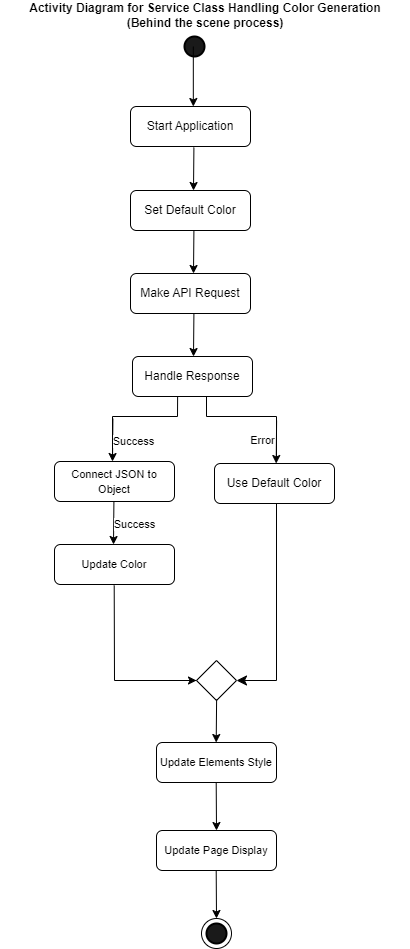

The diagram above was exported from draw.io. Its source (the exported page's mxGraphModel, read from the mxfile embedded in the PNG):
<mxGraphModel dx="481" dy="262" grid="1" gridSize="10" guides="1" tooltips="1" connect="1" arrows="1" fold="1" page="1" pageScale="1" pageWidth="827" pageHeight="1169" math="0" shadow="0">
  <root>
    <mxCell id="WIyWlLk6GJQsqaUBKTNV-0" />
    <mxCell id="WIyWlLk6GJQsqaUBKTNV-1" parent="WIyWlLk6GJQsqaUBKTNV-0" />
    <mxCell id="WIyWlLk6GJQsqaUBKTNV-3" value="Start Application" style="rounded=1;whiteSpace=wrap;html=1;fontSize=12;glass=0;strokeWidth=1;shadow=0;" parent="WIyWlLk6GJQsqaUBKTNV-1" vertex="1">
      <mxGeometry x="364" y="106" width="120" height="40" as="geometry" />
    </mxCell>
    <mxCell id="WIyWlLk6GJQsqaUBKTNV-7" value="Handle Response" style="rounded=1;whiteSpace=wrap;html=1;fontSize=12;glass=0;strokeWidth=1;shadow=0;" parent="WIyWlLk6GJQsqaUBKTNV-1" vertex="1">
      <mxGeometry x="366" y="356" width="120" height="40" as="geometry" />
    </mxCell>
    <mxCell id="t_dULQsX76HBimgxUf8g-0" value="&lt;b&gt;Activity Diagram for Service Class Handling Color Generation&lt;br&gt;(Behind the scene process)&lt;br&gt;&lt;/b&gt;" style="text;strokeColor=none;align=center;fillColor=none;html=1;verticalAlign=middle;whiteSpace=wrap;rounded=0;" vertex="1" parent="WIyWlLk6GJQsqaUBKTNV-1">
      <mxGeometry x="234" width="410" height="30" as="geometry" />
    </mxCell>
    <mxCell id="t_dULQsX76HBimgxUf8g-1" value="" style="strokeWidth=2;html=1;shape=mxgraph.flowchart.start_2;whiteSpace=wrap;labelBackgroundColor=#1A1A1A;fillColor=#1A1A1A;" vertex="1" parent="WIyWlLk6GJQsqaUBKTNV-1">
      <mxGeometry x="418" y="36" width="20" height="20" as="geometry" />
    </mxCell>
    <mxCell id="t_dULQsX76HBimgxUf8g-11" value="" style="endArrow=none;html=1;rounded=0;entryX=0.376;entryY=1.106;entryDx=0;entryDy=0;entryPerimeter=0;" edge="1" parent="WIyWlLk6GJQsqaUBKTNV-1">
      <mxGeometry width="50" height="50" relative="1" as="geometry">
        <mxPoint x="346" y="456" as="sourcePoint" />
        <mxPoint x="411.1200000000001" y="396.24" as="targetPoint" />
        <Array as="points">
          <mxPoint x="346" y="416" />
          <mxPoint x="411" y="416" />
        </Array>
      </mxGeometry>
    </mxCell>
    <mxCell id="t_dULQsX76HBimgxUf8g-12" value="" style="endArrow=none;html=1;rounded=0;" edge="1" parent="WIyWlLk6GJQsqaUBKTNV-1">
      <mxGeometry width="50" height="50" relative="1" as="geometry">
        <mxPoint x="510" y="460" as="sourcePoint" />
        <mxPoint x="440" y="396" as="targetPoint" />
        <Array as="points">
          <mxPoint x="510" y="416" />
          <mxPoint x="440" y="416" />
        </Array>
      </mxGeometry>
    </mxCell>
    <mxCell id="t_dULQsX76HBimgxUf8g-18" value="" style="rhombus;whiteSpace=wrap;html=1;shadow=0;fontFamily=Helvetica;fontSize=12;align=center;strokeWidth=1;spacing=6;spacingTop=-4;" vertex="1" parent="WIyWlLk6GJQsqaUBKTNV-1">
      <mxGeometry x="430" y="660" width="40" height="40" as="geometry" />
    </mxCell>
    <mxCell id="t_dULQsX76HBimgxUf8g-19" value="" style="edgeStyle=elbowEdgeStyle;elbow=horizontal;endArrow=classic;html=1;curved=0;rounded=0;endSize=8;startSize=8;entryX=1;entryY=0.5;entryDx=0;entryDy=0;exitX=0.5;exitY=1;exitDx=0;exitDy=0;" edge="1" parent="WIyWlLk6GJQsqaUBKTNV-1" source="t_dULQsX76HBimgxUf8g-59" target="t_dULQsX76HBimgxUf8g-18">
      <mxGeometry width="50" height="50" relative="1" as="geometry">
        <mxPoint x="510" y="520" as="sourcePoint" />
        <mxPoint x="594" y="584" as="targetPoint" />
        <Array as="points">
          <mxPoint x="510" y="600" />
        </Array>
      </mxGeometry>
    </mxCell>
    <mxCell id="t_dULQsX76HBimgxUf8g-20" value="" style="endArrow=none;html=1;rounded=0;exitX=0;exitY=0.5;exitDx=0;exitDy=0;" edge="1" parent="WIyWlLk6GJQsqaUBKTNV-1" source="t_dULQsX76HBimgxUf8g-18">
      <mxGeometry width="50" height="50" relative="1" as="geometry">
        <mxPoint x="350" y="670" as="sourcePoint" />
        <mxPoint x="347.69999999999993" y="585" as="targetPoint" />
        <Array as="points">
          <mxPoint x="348" y="680" />
        </Array>
      </mxGeometry>
    </mxCell>
    <mxCell id="t_dULQsX76HBimgxUf8g-23" value="" style="endArrow=classic;html=1;rounded=0;" edge="1" parent="WIyWlLk6GJQsqaUBKTNV-1">
      <mxGeometry width="50" height="50" relative="1" as="geometry">
        <mxPoint x="410" y="680" as="sourcePoint" />
        <mxPoint x="430" y="680" as="targetPoint" />
      </mxGeometry>
    </mxCell>
    <mxCell id="t_dULQsX76HBimgxUf8g-30" value="" style="strokeWidth=2;html=1;shape=mxgraph.flowchart.start_2;whiteSpace=wrap;labelBackgroundColor=#1A1A1A;fillColor=#1A1A1A;" vertex="1" parent="WIyWlLk6GJQsqaUBKTNV-1">
      <mxGeometry x="440" y="923" width="20" height="20" as="geometry" />
    </mxCell>
    <mxCell id="t_dULQsX76HBimgxUf8g-31" value="" style="ellipse;whiteSpace=wrap;html=1;aspect=fixed;fillColor=none;" vertex="1" parent="WIyWlLk6GJQsqaUBKTNV-1">
      <mxGeometry x="435" y="918" width="30" height="30" as="geometry" />
    </mxCell>
    <mxCell id="t_dULQsX76HBimgxUf8g-37" value="" style="endArrow=classic;html=1;rounded=0;" edge="1" parent="WIyWlLk6GJQsqaUBKTNV-1">
      <mxGeometry width="50" height="50" relative="1" as="geometry">
        <mxPoint x="427.41" y="147" as="sourcePoint" />
        <mxPoint x="427" y="190" as="targetPoint" />
      </mxGeometry>
    </mxCell>
    <mxCell id="t_dULQsX76HBimgxUf8g-38" value="" style="endArrow=classic;html=1;rounded=0;" edge="1" parent="WIyWlLk6GJQsqaUBKTNV-1">
      <mxGeometry width="50" height="50" relative="1" as="geometry">
        <mxPoint x="426.82" y="46" as="sourcePoint" />
        <mxPoint x="426.82" y="106" as="targetPoint" />
      </mxGeometry>
    </mxCell>
    <mxCell id="t_dULQsX76HBimgxUf8g-40" value="Make API Request" style="rounded=1;whiteSpace=wrap;html=1;fontSize=12;glass=0;strokeWidth=1;shadow=0;" vertex="1" parent="WIyWlLk6GJQsqaUBKTNV-1">
      <mxGeometry x="364" y="273" width="120" height="40" as="geometry" />
    </mxCell>
    <mxCell id="t_dULQsX76HBimgxUf8g-49" value="" style="endArrow=classic;html=1;rounded=0;" edge="1" parent="WIyWlLk6GJQsqaUBKTNV-1">
      <mxGeometry width="50" height="50" relative="1" as="geometry">
        <mxPoint x="449.7000000000001" y="782" as="sourcePoint" />
        <mxPoint x="450" y="830" as="targetPoint" />
      </mxGeometry>
    </mxCell>
    <mxCell id="t_dULQsX76HBimgxUf8g-50" value="Set Default Color" style="rounded=1;whiteSpace=wrap;html=1;fontSize=12;glass=0;strokeWidth=1;shadow=0;" vertex="1" parent="WIyWlLk6GJQsqaUBKTNV-1">
      <mxGeometry x="364" y="190" width="120" height="40" as="geometry" />
    </mxCell>
    <mxCell id="t_dULQsX76HBimgxUf8g-52" value="" style="endArrow=classic;html=1;rounded=0;" edge="1" parent="WIyWlLk6GJQsqaUBKTNV-1">
      <mxGeometry width="50" height="50" relative="1" as="geometry">
        <mxPoint x="427.41" y="230" as="sourcePoint" />
        <mxPoint x="427" y="273" as="targetPoint" />
      </mxGeometry>
    </mxCell>
    <mxCell id="t_dULQsX76HBimgxUf8g-53" value="" style="endArrow=classic;html=1;rounded=0;" edge="1" parent="WIyWlLk6GJQsqaUBKTNV-1">
      <mxGeometry width="50" height="50" relative="1" as="geometry">
        <mxPoint x="427.41" y="313" as="sourcePoint" />
        <mxPoint x="427" y="356" as="targetPoint" />
      </mxGeometry>
    </mxCell>
    <mxCell id="t_dULQsX76HBimgxUf8g-54" value="" style="endArrow=classic;html=1;rounded=0;" edge="1" parent="WIyWlLk6GJQsqaUBKTNV-1">
      <mxGeometry width="50" height="50" relative="1" as="geometry">
        <mxPoint x="510.11" y="420" as="sourcePoint" />
        <mxPoint x="509.7" y="463" as="targetPoint" />
      </mxGeometry>
    </mxCell>
    <mxCell id="t_dULQsX76HBimgxUf8g-55" value="" style="endArrow=classic;html=1;rounded=0;" edge="1" parent="WIyWlLk6GJQsqaUBKTNV-1">
      <mxGeometry width="50" height="50" relative="1" as="geometry">
        <mxPoint x="346.41" y="418" as="sourcePoint" />
        <mxPoint x="346" y="461" as="targetPoint" />
      </mxGeometry>
    </mxCell>
    <mxCell id="t_dULQsX76HBimgxUf8g-56" value="Success" style="edgeLabel;html=1;align=center;verticalAlign=middle;resizable=0;points=[];" vertex="1" connectable="0" parent="t_dULQsX76HBimgxUf8g-55">
      <mxGeometry x="-0.2292" y="-1" relative="1" as="geometry">
        <mxPoint x="21" y="6" as="offset" />
      </mxGeometry>
    </mxCell>
    <mxCell id="t_dULQsX76HBimgxUf8g-57" value="Error" style="edgeLabel;html=1;align=center;verticalAlign=middle;resizable=0;points=[];" vertex="1" connectable="0" parent="WIyWlLk6GJQsqaUBKTNV-1">
      <mxGeometry x="496.0040271758879" y="440.0033581221485" as="geometry" />
    </mxCell>
    <mxCell id="t_dULQsX76HBimgxUf8g-58" value="&lt;font style=&quot;font-size: 11px;&quot;&gt;Connect JSON to Object&lt;/font&gt;" style="rounded=1;whiteSpace=wrap;html=1;fontSize=12;glass=0;strokeWidth=1;shadow=0;" vertex="1" parent="WIyWlLk6GJQsqaUBKTNV-1">
      <mxGeometry x="288" y="461" width="120" height="40" as="geometry" />
    </mxCell>
    <mxCell id="t_dULQsX76HBimgxUf8g-59" value="Use Default Color" style="rounded=1;whiteSpace=wrap;html=1;fontSize=12;glass=0;strokeWidth=1;shadow=0;" vertex="1" parent="WIyWlLk6GJQsqaUBKTNV-1">
      <mxGeometry x="448" y="463" width="120" height="40" as="geometry" />
    </mxCell>
    <mxCell id="t_dULQsX76HBimgxUf8g-60" value="" style="endArrow=classic;html=1;rounded=0;" edge="1" parent="WIyWlLk6GJQsqaUBKTNV-1">
      <mxGeometry width="50" height="50" relative="1" as="geometry">
        <mxPoint x="347.41" y="501" as="sourcePoint" />
        <mxPoint x="347" y="544" as="targetPoint" />
      </mxGeometry>
    </mxCell>
    <mxCell id="t_dULQsX76HBimgxUf8g-61" value="Success" style="edgeLabel;html=1;align=center;verticalAlign=middle;resizable=0;points=[];" vertex="1" connectable="0" parent="t_dULQsX76HBimgxUf8g-60">
      <mxGeometry x="-0.2292" y="-1" relative="1" as="geometry">
        <mxPoint x="21" y="6" as="offset" />
      </mxGeometry>
    </mxCell>
    <mxCell id="t_dULQsX76HBimgxUf8g-62" value="&lt;font style=&quot;font-size: 11px;&quot;&gt;Update Color&lt;/font&gt;" style="rounded=1;whiteSpace=wrap;html=1;fontSize=12;glass=0;strokeWidth=1;shadow=0;" vertex="1" parent="WIyWlLk6GJQsqaUBKTNV-1">
      <mxGeometry x="288" y="544" width="120" height="40" as="geometry" />
    </mxCell>
    <mxCell id="t_dULQsX76HBimgxUf8g-63" value="" style="endArrow=classic;html=1;rounded=0;" edge="1" parent="WIyWlLk6GJQsqaUBKTNV-1">
      <mxGeometry width="50" height="50" relative="1" as="geometry">
        <mxPoint x="450.11" y="699" as="sourcePoint" />
        <mxPoint x="449.70000000000005" y="742" as="targetPoint" />
      </mxGeometry>
    </mxCell>
    <mxCell id="t_dULQsX76HBimgxUf8g-64" value="&lt;font style=&quot;font-size: 11px;&quot;&gt;Update Elements Style&lt;/font&gt;" style="rounded=1;whiteSpace=wrap;html=1;fontSize=12;glass=0;strokeWidth=1;shadow=0;" vertex="1" parent="WIyWlLk6GJQsqaUBKTNV-1">
      <mxGeometry x="390" y="742" width="120" height="40" as="geometry" />
    </mxCell>
    <mxCell id="t_dULQsX76HBimgxUf8g-65" value="&lt;font style=&quot;font-size: 11px;&quot;&gt;Update Page Display&lt;/font&gt;" style="rounded=1;whiteSpace=wrap;html=1;fontSize=12;glass=0;strokeWidth=1;shadow=0;" vertex="1" parent="WIyWlLk6GJQsqaUBKTNV-1">
      <mxGeometry x="390" y="830" width="120" height="40" as="geometry" />
    </mxCell>
    <mxCell id="t_dULQsX76HBimgxUf8g-66" value="" style="endArrow=classic;html=1;rounded=0;" edge="1" parent="WIyWlLk6GJQsqaUBKTNV-1">
      <mxGeometry width="50" height="50" relative="1" as="geometry">
        <mxPoint x="449.7000000000001" y="870" as="sourcePoint" />
        <mxPoint x="450" y="918" as="targetPoint" />
      </mxGeometry>
    </mxCell>
  </root>
</mxGraphModel>